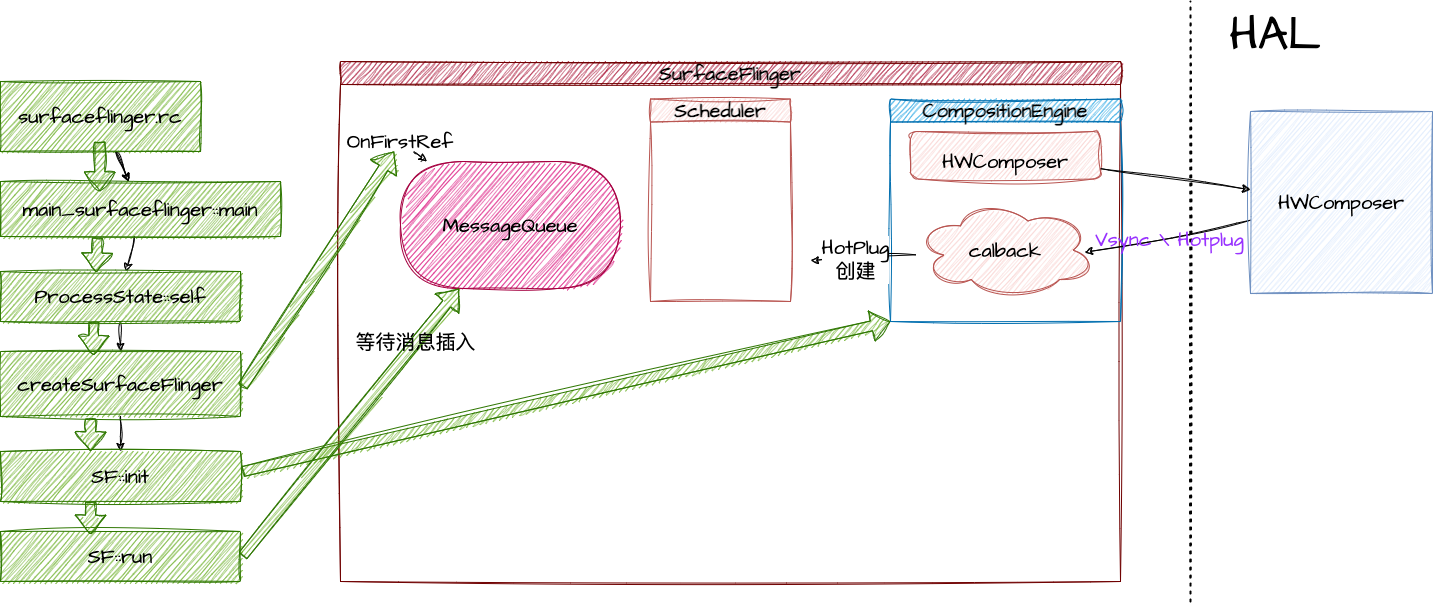

The diagram above was exported from draw.io. Its source (the exported page's mxGraphModel, read from the mxfile embedded in the PNG):
<mxGraphModel dx="956" dy="2314" grid="1" gridSize="10" guides="1" tooltips="1" connect="1" arrows="1" fold="1" page="1" pageScale="1" pageWidth="1920" pageHeight="1200" background="#FFFFFF" math="0" shadow="0">
  <root>
    <mxCell id="0" />
    <mxCell id="1" parent="0" />
    <mxCell id="26" value="SurfaceFlinger" style="swimlane;whiteSpace=wrap;html=1;sketch=1;hachureGap=4;jiggle=2;curveFitting=1;fontFamily=Architects Daughter;fontSource=https%3A%2F%2Ffonts.googleapis.com%2Fcss%3Ffamily%3DArchitects%2BDaughter;fontSize=20;fontColor=#000000;fillColor=#a20025;strokeColor=#6F0000;" parent="1" vertex="1">
      <mxGeometry x="370" y="10" width="780" height="520" as="geometry" />
    </mxCell>
    <mxCell id="47" value="CompositionEngine" style="swimlane;whiteSpace=wrap;html=1;sketch=1;hachureGap=4;jiggle=2;curveFitting=1;fontFamily=Architects Daughter;fontSource=https%3A%2F%2Ffonts.googleapis.com%2Fcss%3Ffamily%3DArchitects%2BDaughter;fontSize=20;fontColor=#000000;fillColor=#1ba1e2;strokeColor=#006EAF;" parent="26" vertex="1">
      <mxGeometry x="550" y="37.5" width="230" height="222.5" as="geometry" />
    </mxCell>
    <mxCell id="54" value="&lt;span style=&quot;font-size: 20px;&quot;&gt;HWComposer&lt;/span&gt;" style="rounded=1;whiteSpace=wrap;html=1;sketch=1;hachureGap=4;jiggle=2;curveFitting=1;fontFamily=Architects Daughter;fontSource=https%3A%2F%2Ffonts.googleapis.com%2Fcss%3Ffamily%3DArchitects%2BDaughter;fontSize=47;fillColor=#f8cecc;strokeColor=#b85450;fontColor=#000000;" parent="47" vertex="1">
      <mxGeometry x="20" y="32.5" width="190" height="47.5" as="geometry" />
    </mxCell>
    <mxCell id="56" value="calback" style="ellipse;shape=cloud;whiteSpace=wrap;html=1;sketch=1;hachureGap=4;jiggle=2;curveFitting=1;fontFamily=Architects Daughter;fontSource=https%3A%2F%2Ffonts.googleapis.com%2Fcss%3Ffamily%3DArchitects%2BDaughter;fontSize=20;fillColor=#f8cecc;strokeColor=#b85450;fontColor=#000000;" parent="47" vertex="1">
      <mxGeometry x="25" y="102.5" width="180" height="97.5" as="geometry" />
    </mxCell>
    <mxCell id="62" value="&lt;font color=&quot;#000000&quot;&gt;Scheduler&lt;/font&gt;" style="swimlane;whiteSpace=wrap;html=1;labelBackgroundColor=none;sketch=1;hachureGap=4;jiggle=2;curveFitting=1;fontFamily=Architects Daughter;fontSource=https%3A%2F%2Ffonts.googleapis.com%2Fcss%3Ffamily%3DArchitects%2BDaughter;fontSize=20;fillColor=#f8cecc;strokeColor=#b85450;" parent="26" vertex="1">
      <mxGeometry x="310" y="37.5" width="140" height="202.5" as="geometry" />
    </mxCell>
    <mxCell id="65" value="MessageQueue" style="whiteSpace=wrap;html=1;rounded=1;arcSize=50;align=center;verticalAlign=middle;strokeWidth=1;autosize=1;spacing=4;treeFolding=1;treeMoving=1;newEdgeStyle={&quot;edgeStyle&quot;:&quot;entityRelationEdgeStyle&quot;,&quot;startArrow&quot;:&quot;none&quot;,&quot;endArrow&quot;:&quot;none&quot;,&quot;segment&quot;:10,&quot;curved&quot;:1,&quot;sourcePerimeterSpacing&quot;:0,&quot;targetPerimeterSpacing&quot;:0};labelBackgroundColor=none;sketch=1;hachureGap=4;jiggle=2;curveFitting=1;fontFamily=Architects Daughter;fontSource=https%3A%2F%2Ffonts.googleapis.com%2Fcss%3Ffamily%3DArchitects%2BDaughter;fontSize=20;fontColor=#000000;fillColor=#d80073;strokeColor=#A50040;" parent="26" vertex="1">
      <mxGeometry x="60" y="100" width="220" height="127" as="geometry" />
    </mxCell>
    <mxCell id="68" value="" style="edgeStyle=none;sketch=1;hachureGap=4;jiggle=2;curveFitting=1;html=0;labelBackgroundColor=none;strokeColor=#000000;fontFamily=Architects Daughter;fontSource=https%3A%2F%2Ffonts.googleapis.com%2Fcss%3Ffamily%3DArchitects%2BDaughter;fontSize=20;fontColor=#000000;" parent="26" source="67" target="65" edge="1">
      <mxGeometry relative="1" as="geometry" />
    </mxCell>
    <mxCell id="67" value="OnFirstRef" style="text;html=1;strokeColor=none;fillColor=none;align=center;verticalAlign=middle;whiteSpace=wrap;rounded=0;labelBackgroundColor=none;sketch=1;hachureGap=4;jiggle=2;curveFitting=1;fontFamily=Architects Daughter;fontSource=https%3A%2F%2Ffonts.googleapis.com%2Fcss%3Ffamily%3DArchitects%2BDaughter;fontSize=20;fontColor=#000000;" parent="26" vertex="1">
      <mxGeometry x="30" y="70" width="60" height="20" as="geometry" />
    </mxCell>
    <mxCell id="29" value="" style="edgeStyle=none;sketch=1;hachureGap=4;jiggle=2;curveFitting=1;html=1;fontFamily=Architects Daughter;fontSource=https%3A%2F%2Ffonts.googleapis.com%2Fcss%3Ffamily%3DArchitects%2BDaughter;fontSize=16;fontColor=#000000;" parent="1" source="27" target="28" edge="1">
      <mxGeometry relative="1" as="geometry" />
    </mxCell>
    <mxCell id="34" value="" style="edgeStyle=none;sketch=1;hachureGap=4;jiggle=2;curveFitting=1;html=1;fontFamily=Architects Daughter;fontSource=https%3A%2F%2Ffonts.googleapis.com%2Fcss%3Ffamily%3DArchitects%2BDaughter;fontSize=16;fontColor=#000000;" parent="1" source="27" target="28" edge="1">
      <mxGeometry relative="1" as="geometry" />
    </mxCell>
    <mxCell id="27" value="surfaceflinger.rc" style="rounded=0;whiteSpace=wrap;html=1;sketch=1;hachureGap=4;jiggle=2;curveFitting=1;fontFamily=Architects Daughter;fontSource=https%3A%2F%2Ffonts.googleapis.com%2Fcss%3Ffamily%3DArchitects%2BDaughter;fontSize=20;fontColor=#000000;fillColor=#60a917;strokeColor=#2D7600;" parent="1" vertex="1">
      <mxGeometry x="30" y="30" width="200" height="70" as="geometry" />
    </mxCell>
    <mxCell id="31" value="" style="edgeStyle=none;sketch=1;hachureGap=4;jiggle=2;curveFitting=1;html=1;fontFamily=Architects Daughter;fontSource=https%3A%2F%2Ffonts.googleapis.com%2Fcss%3Ffamily%3DArchitects%2BDaughter;fontSize=16;fontColor=#000000;" parent="1" source="28" target="30" edge="1">
      <mxGeometry relative="1" as="geometry" />
    </mxCell>
    <mxCell id="28" value="main_surfaceflinger::main" style="whiteSpace=wrap;html=1;fontSize=20;fontFamily=Architects Daughter;fillColor=#60a917;strokeColor=#2D7600;fontColor=#000000;rounded=0;sketch=1;hachureGap=4;jiggle=2;curveFitting=1;fontSource=https%3A%2F%2Ffonts.googleapis.com%2Fcss%3Ffamily%3DArchitects%2BDaughter;" parent="1" vertex="1">
      <mxGeometry x="30" y="130" width="280" height="55" as="geometry" />
    </mxCell>
    <mxCell id="33" value="" style="edgeStyle=none;sketch=1;hachureGap=4;jiggle=2;curveFitting=1;html=1;fontFamily=Architects Daughter;fontSource=https%3A%2F%2Ffonts.googleapis.com%2Fcss%3Ffamily%3DArchitects%2BDaughter;fontSize=16;fontColor=#000000;" parent="1" source="30" target="32" edge="1">
      <mxGeometry relative="1" as="geometry" />
    </mxCell>
    <mxCell id="30" value="ProcessState::self" style="whiteSpace=wrap;html=1;fontSize=20;fontFamily=Architects Daughter;fillColor=#60a917;strokeColor=#2D7600;fontColor=#000000;rounded=0;sketch=1;hachureGap=4;jiggle=2;curveFitting=1;fontSource=https%3A%2F%2Ffonts.googleapis.com%2Fcss%3Ffamily%3DArchitects%2BDaughter;" parent="1" vertex="1">
      <mxGeometry x="30" y="220" width="240" height="50" as="geometry" />
    </mxCell>
    <mxCell id="40" value="" style="edgeStyle=none;sketch=1;hachureGap=4;jiggle=2;curveFitting=1;html=1;fontFamily=Architects Daughter;fontSource=https%3A%2F%2Ffonts.googleapis.com%2Fcss%3Ffamily%3DArchitects%2BDaughter;fontSize=16;fontColor=#000000;" parent="1" source="32" target="39" edge="1">
      <mxGeometry relative="1" as="geometry" />
    </mxCell>
    <mxCell id="32" value="createSurfaceFlinger" style="whiteSpace=wrap;html=1;fontSize=20;fontFamily=Architects Daughter;fillColor=#60a917;strokeColor=#2D7600;fontColor=#000000;rounded=0;sketch=1;hachureGap=4;jiggle=2;curveFitting=1;fontSource=https%3A%2F%2Ffonts.googleapis.com%2Fcss%3Ffamily%3DArchitects%2BDaughter;" parent="1" vertex="1">
      <mxGeometry x="30" y="300" width="240" height="65" as="geometry" />
    </mxCell>
    <mxCell id="35" value="" style="shape=flexArrow;endArrow=classic;html=1;sketch=1;hachureGap=4;jiggle=2;curveFitting=1;fontFamily=Architects Daughter;fontSource=https%3A%2F%2Ffonts.googleapis.com%2Fcss%3Ffamily%3DArchitects%2BDaughter;fontSize=16;fontColor=#000000;fillColor=#60a917;strokeColor=#2D7600;" parent="1" edge="1">
      <mxGeometry width="50" height="50" relative="1" as="geometry">
        <mxPoint x="129.33" y="90" as="sourcePoint" />
        <mxPoint x="129.33" y="140" as="targetPoint" />
      </mxGeometry>
    </mxCell>
    <mxCell id="36" value="" style="shape=flexArrow;endArrow=classic;html=1;sketch=1;hachureGap=4;jiggle=2;curveFitting=1;fontFamily=Architects Daughter;fontSource=https%3A%2F%2Ffonts.googleapis.com%2Fcss%3Ffamily%3DArchitects%2BDaughter;fontSize=16;fontColor=#000000;fillColor=#60a917;strokeColor=#2D7600;exitX=0.346;exitY=1.024;exitDx=0;exitDy=0;exitPerimeter=0;entryX=0.4;entryY=0.02;entryDx=0;entryDy=0;entryPerimeter=0;" parent="1" source="28" target="30" edge="1">
      <mxGeometry width="50" height="50" relative="1" as="geometry">
        <mxPoint x="139.32999999999993" y="100" as="sourcePoint" />
        <mxPoint x="139.32999999999993" y="150" as="targetPoint" />
      </mxGeometry>
    </mxCell>
    <mxCell id="37" value="" style="shape=flexArrow;endArrow=classic;html=1;sketch=1;hachureGap=4;jiggle=2;curveFitting=1;fontFamily=Architects Daughter;fontSource=https%3A%2F%2Ffonts.googleapis.com%2Fcss%3Ffamily%3DArchitects%2BDaughter;fontSize=16;fontColor=#000000;fillColor=#60a917;strokeColor=#2D7600;exitX=0.389;exitY=1.014;exitDx=0;exitDy=0;exitPerimeter=0;" parent="1" source="30" edge="1">
      <mxGeometry width="50" height="50" relative="1" as="geometry">
        <mxPoint x="110.00000000000011" y="269.99999999999994" as="sourcePoint" />
        <mxPoint x="123.26996591683735" y="303.68" as="targetPoint" />
      </mxGeometry>
    </mxCell>
    <mxCell id="38" value="" style="shape=flexArrow;endArrow=classic;html=1;sketch=1;hachureGap=4;jiggle=2;curveFitting=1;fontFamily=Architects Daughter;fontSource=https%3A%2F%2Ffonts.googleapis.com%2Fcss%3Ffamily%3DArchitects%2BDaughter;fontSize=16;fontColor=#000000;exitX=1.009;exitY=0.54;exitDx=0;exitDy=0;exitPerimeter=0;fillColor=#60a917;strokeColor=#2D7600;" parent="1" source="32" target="67" edge="1">
      <mxGeometry width="50" height="50" relative="1" as="geometry">
        <mxPoint x="320" y="490" as="sourcePoint" />
        <mxPoint x="390" y="335" as="targetPoint" />
      </mxGeometry>
    </mxCell>
    <mxCell id="39" value="SF::init" style="whiteSpace=wrap;html=1;fontSize=20;fontFamily=Architects Daughter;fillColor=#60a917;strokeColor=#2D7600;fontColor=#000000;rounded=0;sketch=1;hachureGap=4;jiggle=2;curveFitting=1;fontSource=https%3A%2F%2Ffonts.googleapis.com%2Fcss%3Ffamily%3DArchitects%2BDaughter;" parent="1" vertex="1">
      <mxGeometry x="30" y="400" width="240" height="50" as="geometry" />
    </mxCell>
    <mxCell id="41" value="" style="shape=flexArrow;endArrow=classic;html=1;sketch=1;hachureGap=4;jiggle=2;curveFitting=1;fontFamily=Architects Daughter;fontSource=https%3A%2F%2Ffonts.googleapis.com%2Fcss%3Ffamily%3DArchitects%2BDaughter;fontSize=16;fontColor=#000000;exitX=1.009;exitY=0.54;exitDx=0;exitDy=0;exitPerimeter=0;fillColor=#60a917;strokeColor=#2D7600;entryX=0;entryY=1;entryDx=0;entryDy=0;" parent="1" target="47" edge="1">
      <mxGeometry width="50" height="50" relative="1" as="geometry">
        <mxPoint x="272.1600000000001" y="420.0999999999999" as="sourcePoint" />
        <mxPoint x="390" y="420" as="targetPoint" />
      </mxGeometry>
    </mxCell>
    <mxCell id="42" value="" style="shape=flexArrow;endArrow=classic;html=1;sketch=1;hachureGap=4;jiggle=2;curveFitting=1;fontFamily=Architects Daughter;fontSource=https%3A%2F%2Ffonts.googleapis.com%2Fcss%3Ffamily%3DArchitects%2BDaughter;fontSize=16;fontColor=#000000;fillColor=#60a917;strokeColor=#2D7600;exitX=0.389;exitY=1.014;exitDx=0;exitDy=0;exitPerimeter=0;" parent="1" edge="1">
      <mxGeometry width="50" height="50" relative="1" as="geometry">
        <mxPoint x="120.0899999999999" y="367.0199999999998" as="sourcePoint" />
        <mxPoint x="119.99996591683747" y="400.00000000000006" as="targetPoint" />
      </mxGeometry>
    </mxCell>
    <mxCell id="43" value="SF::run" style="whiteSpace=wrap;html=1;fontSize=20;fontFamily=Architects Daughter;fillColor=#60a917;strokeColor=#2D7600;fontColor=#000000;rounded=0;sketch=1;hachureGap=4;jiggle=2;curveFitting=1;fontSource=https%3A%2F%2Ffonts.googleapis.com%2Fcss%3Ffamily%3DArchitects%2BDaughter;" parent="1" vertex="1">
      <mxGeometry x="30" y="480" width="240" height="50" as="geometry" />
    </mxCell>
    <mxCell id="44" value="" style="shape=flexArrow;endArrow=classic;html=1;sketch=1;hachureGap=4;jiggle=2;curveFitting=1;fontFamily=Architects Daughter;fontSource=https%3A%2F%2Ffonts.googleapis.com%2Fcss%3Ffamily%3DArchitects%2BDaughter;fontSize=16;fontColor=#000000;fillColor=#60a917;strokeColor=#2D7600;exitX=0.389;exitY=1.014;exitDx=0;exitDy=0;exitPerimeter=0;" parent="1" edge="1">
      <mxGeometry width="50" height="50" relative="1" as="geometry">
        <mxPoint x="120.08999999999992" y="449.9999999999998" as="sourcePoint" />
        <mxPoint x="119.99996591683771" y="482.98" as="targetPoint" />
      </mxGeometry>
    </mxCell>
    <mxCell id="46" value="" style="shape=flexArrow;endArrow=classic;html=1;sketch=1;hachureGap=4;jiggle=2;curveFitting=1;fontFamily=Architects Daughter;fontSource=https%3A%2F%2Ffonts.googleapis.com%2Fcss%3Ffamily%3DArchitects%2BDaughter;fontSize=16;fontColor=#000000;exitX=1.009;exitY=0.54;exitDx=0;exitDy=0;exitPerimeter=0;fillColor=#60a917;strokeColor=#2D7600;" parent="1" target="65" edge="1">
      <mxGeometry width="50" height="50" relative="1" as="geometry">
        <mxPoint x="272.1600000000001" y="504.42999999999967" as="sourcePoint" />
        <mxPoint x="390" y="504.33" as="targetPoint" />
      </mxGeometry>
    </mxCell>
    <mxCell id="70" value="等待消息插入" style="edgeLabel;html=1;align=center;verticalAlign=middle;resizable=0;points=[];fontSize=20;fontFamily=Architects Daughter;fontColor=#000000;labelBackgroundColor=none;" parent="46" vertex="1" connectable="0">
      <mxGeometry x="0.6015" y="1" relative="1" as="geometry">
        <mxPoint as="offset" />
      </mxGeometry>
    </mxCell>
    <mxCell id="49" value="" style="endArrow=none;dashed=1;dashPattern=1 3;strokeWidth=2;sketch=1;hachureGap=4;jiggle=2;curveFitting=1;fontFamily=Architects Daughter;fontSource=https%3A%2F%2Ffonts.googleapis.com%2Fcss%3Ffamily%3DArchitects%2BDaughter;fontSize=16;fontColor=#000000;labelBackgroundColor=none;strokeColor=#000000;" parent="1" edge="1">
      <mxGeometry width="50" height="50" relative="1" as="geometry">
        <mxPoint x="1220" y="550" as="sourcePoint" />
        <mxPoint x="1220" y="-50" as="targetPoint" />
      </mxGeometry>
    </mxCell>
    <mxCell id="57" style="edgeStyle=none;sketch=1;hachureGap=4;jiggle=2;curveFitting=1;html=0;entryX=0.939;entryY=0.523;entryDx=0;entryDy=0;entryPerimeter=0;labelBackgroundColor=none;strokeColor=#000000;fontFamily=Architects Daughter;fontSource=https%3A%2F%2Ffonts.googleapis.com%2Fcss%3Ffamily%3DArchitects%2BDaughter;fontSize=20;fontColor=#000000;" parent="1" source="52" target="56" edge="1">
      <mxGeometry relative="1" as="geometry" />
    </mxCell>
    <mxCell id="60" value="Vsync \ Hotplug" style="edgeLabel;html=1;align=center;verticalAlign=middle;resizable=0;points=[];fontSize=20;fontFamily=Architects Daughter;fontColor=#9933FF;labelBackgroundColor=none;" parent="57" vertex="1" connectable="0">
      <mxGeometry x="-0.0089" y="3" relative="1" as="geometry">
        <mxPoint as="offset" />
      </mxGeometry>
    </mxCell>
    <mxCell id="52" value="HWComposer" style="whiteSpace=wrap;html=1;aspect=fixed;sketch=1;hachureGap=4;jiggle=2;curveFitting=1;fontFamily=Architects Daughter;fontSource=https%3A%2F%2Ffonts.googleapis.com%2Fcss%3Ffamily%3DArchitects%2BDaughter;fontSize=20;fillColor=#dae8fc;strokeColor=#6c8ebf;fontColor=#000000;" parent="1" vertex="1">
      <mxGeometry x="1280" y="60" width="182" height="182" as="geometry" />
    </mxCell>
    <mxCell id="53" value="HAL" style="text;html=1;strokeColor=none;fillColor=none;align=center;verticalAlign=middle;whiteSpace=wrap;rounded=0;sketch=1;hachureGap=4;jiggle=2;curveFitting=1;fontFamily=Architects Daughter;fontSource=https%3A%2F%2Ffonts.googleapis.com%2Fcss%3Ffamily%3DArchitects%2BDaughter;fontSize=47;fontColor=#000000;" parent="1" vertex="1">
      <mxGeometry x="1200" y="-50" width="210" height="70" as="geometry" />
    </mxCell>
    <mxCell id="55" style="edgeStyle=none;sketch=1;hachureGap=4;jiggle=2;curveFitting=1;html=0;labelBackgroundColor=none;strokeColor=#000000;fontFamily=Architects Daughter;fontSource=https%3A%2F%2Ffonts.googleapis.com%2Fcss%3Ffamily%3DArchitects%2BDaughter;fontSize=47;fontColor=#000000;" parent="1" source="54" target="52" edge="1">
      <mxGeometry relative="1" as="geometry" />
    </mxCell>
    <mxCell id="63" style="edgeStyle=none;sketch=1;hachureGap=4;jiggle=2;curveFitting=1;html=0;labelBackgroundColor=none;strokeColor=#000000;fontFamily=Architects Daughter;fontSource=https%3A%2F%2Ffonts.googleapis.com%2Fcss%3Ffamily%3DArchitects%2BDaughter;fontSize=20;fontColor=#000000;" parent="1" source="56" edge="1">
      <mxGeometry relative="1" as="geometry">
        <mxPoint x="840" y="209" as="targetPoint" />
      </mxGeometry>
    </mxCell>
    <mxCell id="64" value="HotPlug&lt;br&gt;创建" style="edgeLabel;html=1;align=center;verticalAlign=middle;resizable=0;points=[];fontSize=20;fontFamily=Architects Daughter;fontColor=#000000;labelBackgroundColor=#FFFFFF;" parent="63" vertex="1" connectable="0">
      <mxGeometry x="0.376" y="1" relative="1" as="geometry">
        <mxPoint x="12" y="-1" as="offset" />
      </mxGeometry>
    </mxCell>
  </root>
</mxGraphModel>